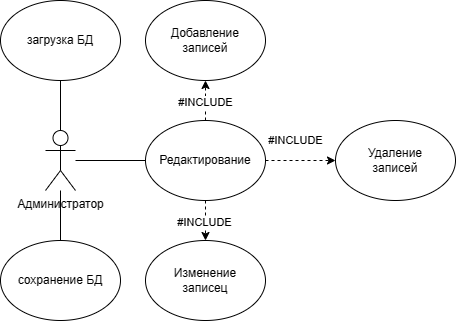

The diagram above was exported from draw.io. Its source (the exported page's mxGraphModel, read from the mxfile embedded in the PNG):
<mxGraphModel dx="475" dy="505" grid="1" gridSize="10" guides="1" tooltips="1" connect="1" arrows="1" fold="1" page="1" pageScale="1" pageWidth="827" pageHeight="1169" math="0" shadow="0">
  <root>
    <mxCell id="0" />
    <mxCell id="1" parent="0" />
    <mxCell id="EnUBCPxag8ZzRyIQkKBD-10" value="" style="edgeStyle=orthogonalEdgeStyle;rounded=0;orthogonalLoop=1;jettySize=auto;html=1;endArrow=none;endFill=0;" edge="1" parent="1" source="EnUBCPxag8ZzRyIQkKBD-1" target="EnUBCPxag8ZzRyIQkKBD-2">
      <mxGeometry relative="1" as="geometry" />
    </mxCell>
    <mxCell id="EnUBCPxag8ZzRyIQkKBD-14" value="" style="edgeStyle=orthogonalEdgeStyle;rounded=0;orthogonalLoop=1;jettySize=auto;html=1;endArrow=none;endFill=0;" edge="1" parent="1" source="EnUBCPxag8ZzRyIQkKBD-1" target="EnUBCPxag8ZzRyIQkKBD-13">
      <mxGeometry relative="1" as="geometry" />
    </mxCell>
    <mxCell id="EnUBCPxag8ZzRyIQkKBD-15" value="" style="edgeStyle=orthogonalEdgeStyle;rounded=0;orthogonalLoop=1;jettySize=auto;html=1;endArrow=none;endFill=0;" edge="1" parent="1" source="EnUBCPxag8ZzRyIQkKBD-1" target="EnUBCPxag8ZzRyIQkKBD-12">
      <mxGeometry relative="1" as="geometry" />
    </mxCell>
    <mxCell id="EnUBCPxag8ZzRyIQkKBD-1" value="Администратор" style="shape=umlActor;verticalLabelPosition=bottom;verticalAlign=top;html=1;outlineConnect=0;" vertex="1" parent="1">
      <mxGeometry x="220" y="240" width="30" height="60" as="geometry" />
    </mxCell>
    <mxCell id="EnUBCPxag8ZzRyIQkKBD-6" style="edgeStyle=orthogonalEdgeStyle;rounded=0;orthogonalLoop=1;jettySize=auto;html=1;dashed=1;" edge="1" parent="1" source="EnUBCPxag8ZzRyIQkKBD-2" target="EnUBCPxag8ZzRyIQkKBD-4">
      <mxGeometry relative="1" as="geometry" />
    </mxCell>
    <mxCell id="EnUBCPxag8ZzRyIQkKBD-18" value="#INCLUDE" style="edgeLabel;html=1;align=center;verticalAlign=middle;resizable=0;points=[];" vertex="1" connectable="0" parent="EnUBCPxag8ZzRyIQkKBD-6">
      <mxGeometry x="-0.3011" y="-1" relative="1" as="geometry">
        <mxPoint x="6" y="-21" as="offset" />
      </mxGeometry>
    </mxCell>
    <mxCell id="EnUBCPxag8ZzRyIQkKBD-8" value="" style="edgeStyle=orthogonalEdgeStyle;rounded=0;orthogonalLoop=1;jettySize=auto;html=1;dashed=1;" edge="1" parent="1" source="EnUBCPxag8ZzRyIQkKBD-2" target="EnUBCPxag8ZzRyIQkKBD-5">
      <mxGeometry relative="1" as="geometry" />
    </mxCell>
    <mxCell id="EnUBCPxag8ZzRyIQkKBD-17" value="#INCLUDE" style="edgeLabel;html=1;align=center;verticalAlign=middle;resizable=0;points=[];" vertex="1" connectable="0" parent="EnUBCPxag8ZzRyIQkKBD-8">
      <mxGeometry x="0.1038" y="-1" relative="1" as="geometry">
        <mxPoint as="offset" />
      </mxGeometry>
    </mxCell>
    <mxCell id="EnUBCPxag8ZzRyIQkKBD-9" value="" style="edgeStyle=orthogonalEdgeStyle;rounded=0;orthogonalLoop=1;jettySize=auto;html=1;dashed=1;" edge="1" parent="1" source="EnUBCPxag8ZzRyIQkKBD-2" target="EnUBCPxag8ZzRyIQkKBD-3">
      <mxGeometry relative="1" as="geometry" />
    </mxCell>
    <mxCell id="EnUBCPxag8ZzRyIQkKBD-16" value="#INCLUDE" style="edgeLabel;html=1;align=center;verticalAlign=middle;resizable=0;points=[];" vertex="1" connectable="0" parent="EnUBCPxag8ZzRyIQkKBD-9">
      <mxGeometry x="-0.0987" relative="1" as="geometry">
        <mxPoint as="offset" />
      </mxGeometry>
    </mxCell>
    <mxCell id="EnUBCPxag8ZzRyIQkKBD-2" value="Редактирование" style="ellipse;whiteSpace=wrap;html=1;" vertex="1" parent="1">
      <mxGeometry x="320" y="230" width="120" height="80" as="geometry" />
    </mxCell>
    <mxCell id="EnUBCPxag8ZzRyIQkKBD-3" value="Добавление&lt;br&gt;записей" style="ellipse;whiteSpace=wrap;html=1;" vertex="1" parent="1">
      <mxGeometry x="320" y="110" width="120" height="80" as="geometry" />
    </mxCell>
    <mxCell id="EnUBCPxag8ZzRyIQkKBD-4" value="Удаление&lt;br&gt;записей" style="ellipse;whiteSpace=wrap;html=1;" vertex="1" parent="1">
      <mxGeometry x="510" y="230" width="120" height="80" as="geometry" />
    </mxCell>
    <mxCell id="EnUBCPxag8ZzRyIQkKBD-5" value="Изменение&lt;br&gt;записец" style="ellipse;whiteSpace=wrap;html=1;" vertex="1" parent="1">
      <mxGeometry x="320" y="350" width="120" height="80" as="geometry" />
    </mxCell>
    <mxCell id="EnUBCPxag8ZzRyIQkKBD-12" value="сохранение БД" style="ellipse;whiteSpace=wrap;html=1;" vertex="1" parent="1">
      <mxGeometry x="175" y="350" width="120" height="80" as="geometry" />
    </mxCell>
    <mxCell id="EnUBCPxag8ZzRyIQkKBD-13" value="загрузка БД" style="ellipse;whiteSpace=wrap;html=1;" vertex="1" parent="1">
      <mxGeometry x="175" y="110" width="120" height="80" as="geometry" />
    </mxCell>
  </root>
</mxGraphModel>